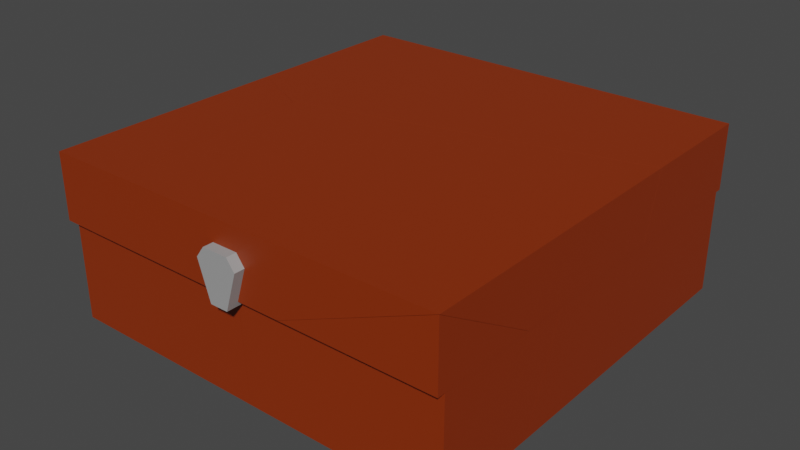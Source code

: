 # Source: Tea_box_broken.blend  (saved by Blender 2.82.7; exported with 4.5.12 LTS)
import bpy
from mathutils import Matrix  # noqa: F401  (used for matrix-valued properties, if any)

bpy.ops.wm.read_factory_settings(use_empty=True)
scene = bpy.context.scene
scene.name = 'Scene'

# ---- collections
col_collection = bpy.data.collections.new('Collection'); scene.collection.children.link(col_collection)

# ---- materials (node trees are filled in below, after node groups)
mat_material_007 = bpy.data.materials.new('Material.007')
mat_material_007.use_transparent_shadow = False
mat_material_009 = bpy.data.materials.new('Material.009')
mat_material_009.use_transparent_shadow = False
mat_material_001 = bpy.data.materials.new('Material.001')
mat_material_001.use_transparent_shadow = False
mat_material_003 = bpy.data.materials.new('Material.003')
mat_material_003.use_transparent_shadow = False

# ---- material node trees
mat_material_007.use_nodes = True; mat_material_007.node_tree.nodes.clear()
_N = mat_material_007.node_tree.nodes; _L = mat_material_007.node_tree.links
n0 = _N.new('ShaderNodeOutputMaterial'); n0.name = 'Material Output'; n0.location = (300, 300)
n1 = _N.new('ShaderNodeBsdfPrincipled'); n1.name = 'Principled BSDF'; n1.location = (10, 300)
n1.distribution = 'GGX'
n1.subsurface_method = 'BURLEY'
n1.inputs[0].default_value = (0.2623, 0.02843, 0.0, 1.0)
n1.inputs[3].default_value = 1.45
n1.inputs[27].default_value = (0.0, 0.0, 0.0, 1.0)
n1.inputs[28].default_value = 1.0
_L.new(n1.outputs[0], n0.inputs[0])
n0.is_active_output = True
mat_material_009.use_nodes = True; mat_material_009.node_tree.nodes.clear()
_N = mat_material_009.node_tree.nodes; _L = mat_material_009.node_tree.links
n0 = _N.new('ShaderNodeOutputMaterial'); n0.name = 'Material Output'; n0.location = (300, 300)
n1 = _N.new('ShaderNodeBsdfPrincipled'); n1.name = 'Principled BSDF'; n1.location = (10, 300)
n1.distribution = 'GGX'
n1.subsurface_method = 'BURLEY'
n1.inputs[0].default_value = (0.06125, 0.004777, 0.0003035, 1.0)
n1.inputs[3].default_value = 1.45
n1.inputs[27].default_value = (0.0, 0.0, 0.0, 1.0)
n1.inputs[28].default_value = 1.0
_L.new(n1.outputs[0], n0.inputs[0])
n0.is_active_output = True
mat_material_001.use_nodes = True; mat_material_001.node_tree.nodes.clear()
_N = mat_material_001.node_tree.nodes; _L = mat_material_001.node_tree.links
n0 = _N.new('ShaderNodeOutputMaterial'); n0.name = 'Material Output'; n0.location = (300, 300)
n1 = _N.new('ShaderNodeBsdfPrincipled'); n1.name = 'Principled BSDF'; n1.location = (10, 300)
n1.distribution = 'GGX'
n1.subsurface_method = 'BURLEY'
n1.inputs[0].default_value = (0.2623, 0.02843, 0.0, 1.0)
n1.inputs[3].default_value = 1.45
n1.inputs[27].default_value = (0.0, 0.0, 0.0, 1.0)
n1.inputs[28].default_value = 1.0
_L.new(n1.outputs[0], n0.inputs[0])
n0.is_active_output = True
mat_material_003.use_nodes = True; mat_material_003.node_tree.nodes.clear()
_N = mat_material_003.node_tree.nodes; _L = mat_material_003.node_tree.links
n0 = _N.new('ShaderNodeOutputMaterial'); n0.name = 'Material Output'; n0.location = (300, 300)
n1 = _N.new('ShaderNodeBsdfPrincipled'); n1.name = 'Principled BSDF'; n1.location = (10, 300)
n1.distribution = 'GGX'
n1.subsurface_method = 'BURLEY'
n1.inputs[0].default_value = (0.3493, 0.3493, 0.3493, 1.0)
n1.inputs[3].default_value = 1.45
n1.inputs[27].default_value = (0.0, 0.0, 0.0, 1.0)
n1.inputs[28].default_value = 1.0
_L.new(n1.outputs[0], n0.inputs[0])
n0.is_active_output = True

# ---- world
world_world = bpy.data.worlds.new('World'); scene.world = world_world
world_world.use_nodes = True; world_world.node_tree.nodes.clear()
_N = world_world.node_tree.nodes; _L = world_world.node_tree.links
n0 = _N.new('ShaderNodeOutputWorld'); n0.name = 'World Output'; n0.location = (300, 300)
n1 = _N.new('ShaderNodeBackground'); n1.name = 'Background'; n1.location = (10, 300)
n1.inputs[0].default_value = (0.05088, 0.05088, 0.05088, 1.0)
_L.new(n1.outputs[0], n0.inputs[0])
n0.is_active_output = True
world_world.color = (0.05088, 0.05088, 0.05088)
world_world.use_sun_shadow = False
world_world.sun_shadow_jitter_overblur = 0.0

# ---- meshes
me_cube_002_cell_005 = bpy.data.meshes.new('Cube.002_cell.005')
me_cube_002_cell_005.from_pydata([(-3.245, -0.6783, -3.09), (-2.859, 0.9672, -2.704), (-3.245, 0.9672, -3.09), (-2.859, 0.7944, -2.704), (-2.82, 0.7944, -1.886), (-3.245, -0.6783, -2.532), (-0.4093, 0.9672, -3.09), (-2.224, -0.6783, -3.09), (-3.245, 0.9672, -1.539), (-1.115, 0.9672, -2.704), (-2.859, 0.9672, -1.75), (-2.859, 0.7944, -1.854), (-1.305, 0.7944, -2.704), (-2.802, 0.7944, -1.886), (-2.82, 0.7944, -1.876), (-2.82, 0.778, -1.886), (-2.224, -0.6783, -3.09), (-0.4093, 0.9672, -3.09), (-3.245, -0.6783, -2.532), (-3.245, 0.9672, -1.539), (-1.115, 0.9672, -2.704), (-2.859, 0.9672, -1.75), (-2.859, 0.7944, -1.854), (-2.82, 0.7944, -1.876), (-1.305, 0.7944, -2.704), (-2.802, 0.7944, -1.886), (-2.82, 0.778, -1.886)], [], [(0, 2, 17, 16), (0, 16, 5), (1, 21, 22, 3), (8, 18, 7, 6, 20, 24, 25, 26, 23, 11, 10), (5, 19, 2, 0), (12, 9, 1, 3), (15, 13, 4), (12, 3, 22, 14, 4, 13), (19, 21, 1, 9, 17, 2), (14, 15, 4)])
me_cube_002_cell_005.polygons.foreach_set('material_index', [0, 0, 0, 0, 0, 0, 1, 0, 0, 1])
_k = set([(5, 16), (5, 19), (6, 7), (6, 20), (7, 18), (8, 10), (8, 18), (9, 12), (9, 17), (10, 11), (11, 23), (12, 13), (13, 15), (14, 15), (14, 22), (16, 17), (19, 21), (20, 24), (21, 22), (23, 26), (24, 25), (25, 26)])
me_cube_002_cell_005.attributes.new('sharp_edge', 'BOOLEAN', 'EDGE').data.foreach_set('value', [ (min(e.vertices), max(e.vertices)) in _k for e in me_cube_002_cell_005.edges])
_uv = me_cube_002_cell_005.uv_layers.new(name='UVMap')
_uv.uv.foreach_set('vector', [0.375, 0.25, 0.625, 0.25, 0.625, 0.3593, 0.375, 0.2893, 0.125, 0.5, 0.1643, 0.5, 0.125, 0.5215, 0.8601, 0.5149, 0.8601, 0.5516, 0.8601, 0.5476, 0.8601, 0.5149, 0.9939, 0.02879, 0.9713, 0.04521, 0.9712, 0.9671, 0.05885, 0.02866, 0.2914, 0.0287, 0.3904, 0.1277, 0.8839, 0.1277, 0.8933, 0.1371, 0.8898, 0.1277, 0.9028, 0.1277, 0.8667, 0.02878, 0.375, 0.2285, 0.625, 0.1902, 0.625, 0.25, 0.375, 0.25, 0.8002, 0.5149, 0.7929, 0.5149, 0.8601, 0.5149, 0.8601, 0.5149, 0.6117, 0.25, 0.6156, 0.2544, 0.6156, 0.25, 0.8002, 0.5149, 0.8601, 0.5149, 0.8601, 0.5476, 0.8586, 0.5468, 0.8586, 0.5464, 0.8579, 0.5464, 0.875, 0.5598, 0.8601, 0.5516, 0.8601, 0.5149, 0.7929, 0.5149, 0.7657, 0.5, 0.875, 0.5, 0.6156, 0.2476, 0.6117, 0.25, 0.6156, 0.25])
me_cube_002_cell_005.materials.append(mat_material_007)
me_cube_002_cell_005.materials.append(mat_material_009)
me_cube_002_cell_005.use_remesh_fix_poles = True
me_cube_002_cell_005.use_remesh_preserve_attributes = False
me_cube_002_cell_005.use_mirror_vertex_groups = False
me_cube_002_cell_005.update()
me_cube_002_cell_006 = bpy.data.meshes.new('Cube.002_cell.006')
me_cube_002_cell_006.from_pydata([(1.78, -0.1973, 3.045), (1.78, 0.833, 3.045), (1.78, -0.1973, 2.014), (2.81, -0.1973, 3.045), (2.81, 0.833, 3.045), (2.81, -0.1973, 2.014), (0.4802, -0.1973, 3.045), (0.4802, 0.833, 3.045), (0.4802, -0.1973, 2.014), (1.51, -0.1973, 3.045), (1.51, 0.833, 3.045), (1.51, -0.1973, 2.014), (1.78, -0.1973, 1.745), (2.81, -0.1973, 1.745), (0.4802, -0.1973, 1.745), (1.51, -0.1973, 1.745), (3.242, -0.6782, 3.397), (2.857, 0.9672, 3.012), (3.242, 0.9672, 3.397), (2.857, 0.7944, 3.012), (0.4802, 0.7944, 1.745), (0.4802, 0.7944, 2.014), (1.51, 0.833, 3.012), (1.51, 0.7944, 3.012), (1.51, 0.7944, 2.014), (0.4802, 0.7944, 3.012), (0.4802, 0.833, 3.012), (1.51, 0.7944, 1.745), (1.78, 0.7944, 1.745), (1.78, 0.833, 3.012), (1.78, 0.7944, 2.014), (1.78, 0.7944, 3.012), (2.81, 0.7944, 1.745), (2.81, 0.833, 3.012), (2.81, 0.7944, 2.014), (2.81, 0.7944, 3.012), (3.242, -0.6783, 1.695), (3.242, 0.9672, 1.107), (2.857, 0.9672, 1.072), (0.1227, -0.6783, 1.413), (0.0987, -0.6782, 3.397), (2.857, 0.7944, 1.134), (2.81, -0.1973, 1.484), (2.81, 0.7944, 1.13), (1.51, 0.7944, 1.012), (1.51, -0.1973, 1.367), (0.4802, -0.1973, 1.274), (0.4802, 0.7944, 0.9191), (0.0583, 0.7944, 0.8809), (1.78, -0.1973, 1.391), (1.78, 0.7944, 1.037), (0.03295, 0.7944, 3.012), (0.0247, 0.9672, 3.012), (0.02011, 0.9672, 3.397), (3.242, 0.9672, 1.107), (3.242, -0.6783, 1.695), (2.857, 0.9672, 1.072), (0.1227, -0.6783, 1.413), (0.0987, -0.6782, 3.397), (2.857, 0.7944, 1.134), (2.81, 0.7944, 1.13), (1.51, -0.1973, 1.367), (1.51, 0.7944, 1.012), (0.4802, -0.1973, 1.274), (0.4802, 0.7944, 0.9191), (0.0583, 0.7944, 0.8809), (2.81, -0.1973, 1.484), (1.78, -0.1973, 1.391), (1.78, 0.7944, 1.037), (0.03295, 0.7944, 3.012), (0.02011, 0.9672, 3.397), (0.0247, 0.9672, 3.012)], [], [(2, 30, 31, 29, 1, 0), (2, 5, 34, 30), (3, 0, 1, 4), (2, 0, 3, 5), (9, 10, 22, 23, 24, 11), (8, 11, 24, 21), (9, 6, 7, 10), (8, 6, 9, 11), (13, 12, 28, 32), (14, 63, 64, 20), (15, 14, 20, 27), (16, 18, 70, 58), (17, 56, 59, 19), (8, 21, 25, 26, 7, 6), (33, 4, 1, 29), (22, 10, 7, 26), (54, 56, 17, 71, 70, 18), (62, 61, 15, 27), (39, 40, 53, 52, 69, 48), (67, 68, 28, 12), (65, 51, 25, 21, 24, 23, 31, 30, 34, 35, 19, 59, 60, 32, 28, 68, 62, 27, 20, 64), (3, 4, 33, 35, 34, 5), (33, 29, 31, 23, 22, 26, 25, 51, 71, 17, 19, 35), (58, 57, 55, 16), (55, 54, 18, 16), (66, 67, 12, 13), (60, 66, 13, 32), (61, 63, 14, 15), (42, 43, 41, 38, 37, 36, 39, 48, 47, 46, 45, 44, 50, 49)])
me_cube_002_cell_006.polygons.foreach_set('material_index', [1, 1, 1, 1, 1, 1, 1, 1, 1, 1, 1, 0, 0, 1, 1, 1, 0, 1, 0, 1, 0, 1, 0, 0, 0, 1, 1, 1, 0])
_k = set([(36, 37), (36, 39), (37, 38), (38, 41), (39, 40), (40, 53), (41, 43), (42, 43), (42, 49), (44, 45), (44, 50), (45, 46), (46, 47), (47, 48), (48, 69), (49, 50), (51, 65), (51, 71), (52, 53), (52, 69), (54, 55), (54, 56), (55, 57), (56, 59), (57, 58), (58, 70), (59, 60), (60, 66), (61, 62), (61, 63), (62, 68), (63, 64), (64, 65), (66, 67), (67, 68), (70, 71)])
me_cube_002_cell_006.attributes.new('sharp_edge', 'BOOLEAN', 'EDGE').data.foreach_set('value', [ (min(e.vertices), max(e.vertices)) in _k for e in me_cube_002_cell_006.edges])
_uv = me_cube_002_cell_006.uv_layers.new(name='UVMap')
_uv.uv.foreach_set('vector', [0.375, 0.25, 0.6156, 0.25, 0.6156, 0.008, 0.625, 0.008, 0.625, 0.0, 0.375, 0.0, 0.375, 0.25, 0.375, 0.5, 0.6156, 0.5, 0.6156, 0.25, 0.375, 0.75, 0.375, 1.0, 0.625, 1.0, 0.625, 0.75, 0.125, 0.5, 0.125, 0.75, 0.375, 0.75, 0.375, 0.5, 0.375, 0.75, 0.625, 0.75, 0.625, 0.742, 0.6156, 0.742, 0.6156, 0.5, 0.375, 0.5, 0.375, 0.25, 0.375, 0.5, 0.6156, 0.5, 0.6156, 0.25, 0.375, 0.75, 0.375, 1.0, 0.625, 1.0, 0.625, 0.75, 0.125, 0.5, 0.125, 0.75, 0.375, 0.75, 0.375, 0.5, 0.375, 0.75, 0.375, 1.0, 0.6156, 1.0, 0.6156, 0.75, 0.375, 0.0, 0.375, 0.1143, 0.6156, 0.2003, 0.6156, 0.0, 0.375, 0.75, 0.375, 1.0, 0.6156, 1.0, 0.6156, 0.75, 0.375, 0.75, 0.625, 0.75, 0.625, 0.8742, 0.375, 0.8711, 0.6399, 0.7351, 0.6399, 0.6604, 0.6399, 0.6628, 0.6399, 0.7351, 0.375, 0.25, 0.6156, 0.25, 0.6156, 0.008, 0.625, 0.008, 0.625, 0.0, 0.375, 0.0, 0.625, 0.742, 0.625, 0.75, 0.875, 0.75, 0.875, 0.742, 0.625, 0.742, 0.625, 0.75, 0.875, 0.75, 0.875, 0.742, 0.625, 0.6618, 0.6399, 0.6604, 0.6399, 0.7351, 0.749, 0.7351, 0.7492, 0.75, 0.625, 0.75, 0.6156, 0.5723, 0.375, 0.6583, 0.375, 0.75, 0.6156, 0.75, 0.03025, 0.03025, 0.02959, 0.01907, 0.9723, 0.01929, 0.9796, 0.1667, 0.8806, 0.1667, 0.9176, 0.9176, 0.375, 0.08575, 0.6156, 0.1718, 0.6156, 0.0, 0.375, 0.0, 0.7477, 0.653, 0.7487, 0.7351, 0.7314, 0.7351, 0.7314, 0.6967, 0.6917, 0.6967, 0.6917, 0.7351, 0.6813, 0.7351, 0.6813, 0.6967, 0.6416, 0.6967, 0.6416, 0.7351, 0.6399, 0.7351, 0.6399, 0.6628, 0.6416, 0.6626, 0.6416, 0.6863, 0.6813, 0.6863, 0.6813, 0.659, 0.6917, 0.6581, 0.6917, 0.6863, 0.7314, 0.6863, 0.7314, 0.6545, 0.375, 0.75, 0.625, 0.75, 0.625, 0.742, 0.6156, 0.742, 0.6156, 0.5, 0.375, 0.5, 0.6416, 0.7351, 0.6814, 0.7351, 0.6813, 0.7351, 0.6917, 0.7351, 0.6917, 0.7351, 0.7314, 0.7351, 0.7314, 0.7351, 0.7487, 0.7351, 0.749, 0.7351, 0.6399, 0.7351, 0.6399, 0.7351, 0.6416, 0.7351, 0.2539, 0.75, 0.2548, 0.6735, 0.375, 0.6844, 0.375, 0.75, 0.375, 0.6844, 0.625, 0.6618, 0.625, 0.75, 0.375, 0.75, 0.375, 0.6869, 0.125, 0.6642, 0.125, 0.75, 0.375, 0.75, 0.6156, 0.6009, 0.375, 0.6869, 0.375, 0.75, 0.6156, 0.75, 0.375, 0.6583, 0.125, 0.6357, 0.125, 0.75, 0.375, 0.75, 0.8371, 0.1487, 0.2691, 0.1487, 0.2555, 0.1344, 0.1566, 0.1345, 0.04338, 0.0154, 0.9859, 0.01531, 1.0, 0.03025, 1.0, 0.9176, 0.9528, 0.8679, 0.8805, 0.3201, 0.5552, 0.32, 0.6505, 0.5499, 0.5714, 0.4667, 0.47, 0.32])
me_cube_002_cell_006.materials.append(mat_material_007)
me_cube_002_cell_006.materials.append(mat_material_009)
me_cube_002_cell_006.use_remesh_fix_poles = True
me_cube_002_cell_006.use_remesh_preserve_attributes = False
me_cube_002_cell_006.use_mirror_vertex_groups = False
me_cube_002_cell_006.update()
me_cube_002_cell_001 = bpy.data.meshes.new('Cube.002_cell.001')
me_cube_002_cell_001.from_pydata([(-2.82, -0.1973, 0.4446), (-2.82, -0.1973, -0.5856), (-1.79, -0.1973, 0.4446), (-1.79, -0.1973, -0.5856), (-1.52, -0.1973, 0.4446), (-1.52, -0.1973, -0.5856), (-0.4895, -0.1973, 0.4446), (-0.4895, -0.1973, -0.5856), (-1.79, -0.1973, 0.7144), (-1.52, -0.1973, 0.7144), (-0.4895, -0.1973, 0.7144), (-2.82, -0.1973, -0.8554), (-2.82, -0.1973, -1.886), (-1.79, -0.1973, -0.8554), (-1.79, -0.1973, -1.886), (-1.52, -0.1973, -0.8554), (-1.52, -0.1973, -1.886), (-0.4895, -0.1973, -0.8554), (-0.4895, -0.1973, -1.886), (0.4802, -0.1973, -1.886), (-1.52, 0.7944, -0.8554), (-1.52, 0.7944, -1.886), (-2.82, 0.7944, -0.8554), (-1.79, 0.7944, -0.8554), (-1.79, 0.7944, -1.886), (-2.82, 0.7944, -0.5857), (-1.79, 0.7944, 0.4446), (-2.82, 0.7944, 0.4446), (-0.4895, 0.7944, 0.4446), (-0.4895, 0.7944, -0.5857), (-1.52, 0.7944, -0.5857), (-1.52, 0.7944, 0.4446), (-1.79, 0.7944, -0.5857), (-1.52, 0.7944, 0.7143), (0.4802, 0.7944, -1.886), (-0.4895, 0.7944, -1.886), (0.4802, 0.7944, -0.8554), (-0.4895, 0.7944, -0.8554), (-0.4895, 0.7944, 0.7143), (-3.245, -0.6783, -2.528), (-3.245, -0.6783, 0.7218), (1.257, 0.9672, -3.09), (-0.4043, 0.9672, -3.09), (0.8198, -0.6783, -3.09), (-2.218, -0.6783, -3.09), (-3.245, 0.9672, -1.536), (-3.245, 0.9672, 0.5834), (1.139, 0.9672, -2.704), (-1.11, 0.9672, -2.704), (-3.199, -0.6783, 0.7253), (-0.4077, -0.6783, 0.9317), (-2.859, 0.9672, -1.747), (-2.859, 0.9672, 0.612), (-2.859, 0.7944, -1.851), (-2.859, 0.7944, 0.6265), (1.093, 0.7944, -2.704), (-1.3, 0.7944, -2.704), (-2.843, 0.7944, -1.86), (0.8434, 0.7944, -1.886), (-2.797, 0.7944, -1.886), (-2.82, 0.7944, -1.873), (-2.123, 0.7944, -2.254), (-2.82, 0.7733, -1.886), (0.5802, -0.1973, -1.886), (0.4802, 0.6096, -0.8554), (0.4802, -0.1973, -1.558), (0.5293, 0.7944, -0.8554), (0.447, 0.7944, -0.5857), (0.0128, 0.7944, 0.8384), (-0.4895, 0.7944, 0.8019), (-0.01235, 0.7944, 0.8372), (-0.4895, -0.1973, 0.8852), (-1.52, -0.1973, 0.809), (-1.52, 0.7944, 0.7256), (-1.52, 0.1987, 0.7757), (-1.79, 0.6912, 0.7143), (-1.79, 0.05784, 0.7676), (-2.799, -0.1973, 0.7144), (-2.278, -0.1973, 0.753), (-1.79, -0.1973, 0.7891), (-3.245, 0.9672, -1.536), (-3.245, -0.6783, -2.528), (-3.245, 0.9672, 0.5834), (-3.245, -0.6783, 0.7218), (-0.4043, 0.9672, -3.09), (-2.218, -0.6783, -3.09), (1.257, 0.9672, -3.09), (0.8198, -0.6783, -3.09), (-1.11, 0.9672, -2.704), (1.139, 0.9672, -2.704), (-0.4077, -0.6783, 0.9317), (-3.199, -0.6783, 0.7253), (-2.859, 0.9672, -1.747), (-2.859, 0.9672, 0.612), (-1.3, 0.7944, -2.704), (-2.859, 0.7944, -1.851), (-2.843, 0.7944, -1.86), (-2.859, 0.7944, 0.6265), (1.093, 0.7944, -2.704), (0.8434, 0.7944, -1.886), (-2.82, 0.7944, -1.873), (0.5802, -0.1973, -1.886), (-2.123, 0.7944, -2.254), (-2.797, 0.7944, -1.886), (-2.82, 0.7733, -1.886), (0.4802, -0.1973, -1.558), (0.4802, 0.6096, -0.8554), (0.5293, 0.7944, -0.8554), (0.447, 0.7944, -0.5857), (-0.01235, 0.7944, 0.8372), (-0.4895, 0.7944, 0.8019), (0.0128, 0.7944, 0.8384), (-1.52, -0.1973, 0.809), (-0.4895, -0.1973, 0.8852), (-1.52, 0.7944, 0.7256), (-1.52, 0.1987, 0.7757), (-1.79, 0.6912, 0.7143), (-1.79, 0.05784, 0.7676), (-1.79, -0.1973, 0.7891), (-2.799, -0.1973, 0.7144), (-2.278, -0.1973, 0.753)], [], [(0, 1, 25, 27), (1, 3, 32, 25), (3, 2, 26, 32), (2, 0, 27, 26), (1, 0, 2, 3), (4, 5, 30, 31), (5, 7, 29, 30), (7, 6, 28, 29), (6, 4, 31, 28), (5, 4, 6, 7), (8, 118, 117, 116), (9, 10, 38, 33), (10, 113, 110, 38), (9, 112, 113, 10), (11, 12, 104, 100, 22), (12, 14, 24, 103, 104), (14, 13, 23, 24), (13, 11, 22, 23), (12, 11, 13, 14), (15, 16, 21, 20), (16, 18, 35, 21), (18, 17, 37, 35), (17, 15, 20, 37), (16, 15, 17, 18), (19, 101, 58, 34), (19, 65, 101), (108, 111, 90, 87, 86, 89, 98, 99, 63, 105, 64, 107), (58, 55, 56, 102, 21, 35, 37, 36, 34), (42, 88, 47, 41), (115, 73, 97, 93, 82, 83, 91, 120, 119, 75, 76), (53, 92, 52, 54), (46, 52, 92, 45), (66, 106, 36), (85, 81, 80, 51, 95, 96, 60, 62, 59, 61, 94, 48, 84), (39, 44, 43, 50, 49, 40), (106, 65, 19, 34, 36), (116, 77, 8), (114, 74, 112, 9, 33), (77, 78, 118, 8), (40, 46, 45, 39), (44, 42, 41, 43), (90, 111, 70), (55, 47, 88, 56), (37, 20, 21, 102, 103, 24, 23, 22, 100, 57, 25, 32, 30, 29, 67, 66, 36), (53, 54, 114, 33, 38, 110, 109, 68, 67, 29, 28, 31, 30, 32, 26, 27, 25, 57), (91, 90, 70, 69, 71, 72, 115, 76, 79, 120)])
me_cube_002_cell_001.polygons.foreach_set('material_index', [1, 1, 1, 1, 1, 1, 1, 1, 1, 1, 1, 1, 1, 1, 1, 1, 1, 1, 1, 1, 1, 1, 1, 1, 1, 1, 0, 0, 0, 0, 0, 0, 1, 0, 0, 1, 1, 1, 1, 0, 0, 0, 0, 0, 0, 0])
_k = set([(39, 44), (39, 45), (40, 46), (40, 49), (41, 43), (41, 47), (42, 44), (42, 88), (43, 50), (45, 92), (46, 52), (47, 55), (48, 84), (48, 94), (49, 50), (51, 80), (51, 95), (52, 54), (53, 57), (53, 92), (54, 114), (55, 58), (56, 88), (56, 102), (57, 100), (58, 101), (59, 61), (59, 62), (60, 62), (60, 96), (61, 94), (63, 99), (63, 105), (64, 105), (64, 107), (65, 101), (65, 106), (66, 67), (66, 106), (67, 68), (68, 109), (69, 70), (69, 71), (70, 111), (71, 72), (72, 115), (73, 97), (73, 115), (74, 112), (74, 114), (75, 76), (75, 119), (76, 79), (77, 78), (77, 116), (78, 118), (79, 120), (80, 81), (81, 85), (82, 83), (82, 93), (83, 91), (84, 85), (86, 87), (86, 89), (87, 90), (89, 98), (90, 91), (93, 97), (95, 96), (98, 99), (100, 104), (102, 103), (103, 104), (107, 108), (108, 111), (109, 110), (110, 113), (112, 113), (116, 117), (117, 118), (119, 120)])
me_cube_002_cell_001.attributes.new('sharp_edge', 'BOOLEAN', 'EDGE').data.foreach_set('value', [ (min(e.vertices), max(e.vertices)) in _k for e in me_cube_002_cell_001.edges])
_uv = me_cube_002_cell_001.uv_layers.new(name='UVMap')
_uv.uv.foreach_set('vector', [0.375, 0.0, 0.375, 0.25, 0.6156, 0.25, 0.6156, 0.0, 0.375, 0.25, 0.375, 0.5, 0.6156, 0.5, 0.6156, 0.25, 0.375, 0.5, 0.375, 0.75, 0.6156, 0.75, 0.6156, 0.5, 0.375, 0.75, 0.375, 1.0, 0.6156, 1.0, 0.6156, 0.75, 0.125, 0.5, 0.125, 0.75, 0.375, 0.75, 0.375, 0.5, 0.375, 0.0, 0.375, 0.25, 0.6156, 0.25, 0.6156, 0.0, 0.375, 0.25, 0.375, 0.5, 0.6156, 0.5, 0.6156, 0.25, 0.375, 0.5, 0.375, 0.75, 0.6156, 0.75, 0.6156, 0.5, 0.375, 0.75, 0.375, 1.0, 0.6156, 1.0, 0.6156, 0.75, 0.125, 0.5, 0.125, 0.75, 0.375, 0.75, 0.375, 0.5, 0.375, 0.5, 0.375, 0.5181, 0.4369, 0.5129, 0.5906, 0.5, 0.375, 0.25, 0.375, 0.5, 0.6156, 0.5, 0.6156, 0.25, 0.375, 0.5, 0.375, 0.5415, 0.6156, 0.5212, 0.6156, 0.5, 0.125, 0.5, 0.125, 0.523, 0.375, 0.5415, 0.375, 0.5, 0.375, 0.0, 0.375, 0.25, 0.6105, 0.25, 0.6156, 0.2469, 0.6156, 0.0, 0.375, 0.25, 0.375, 0.5, 0.6156, 0.5, 0.6156, 0.2556, 0.6105, 0.25, 0.375, 0.5, 0.375, 0.75, 0.6156, 0.75, 0.6156, 0.5, 0.375, 0.75, 0.375, 1.0, 0.6156, 1.0, 0.6156, 0.75, 0.125, 0.5, 0.125, 0.75, 0.375, 0.75, 0.375, 0.5, 0.375, 0.0, 0.375, 0.25, 0.6156, 0.25, 0.6156, 0.0, 0.375, 0.25, 0.375, 0.5, 0.6156, 0.5, 0.6156, 0.25, 0.375, 0.5, 0.375, 0.75, 0.6156, 0.75, 0.6156, 0.5, 0.375, 0.75, 0.375, 1.0, 0.6156, 1.0, 0.6156, 0.75, 0.125, 0.5, 0.125, 0.75, 0.375, 0.75, 0.375, 0.5, 0.375, 0.25, 0.375, 0.2743, 0.6156, 0.3381, 0.6156, 0.25, 0.125, 0.5, 0.125, 0.5795, 0.1493, 0.5, 0.3566, 0.2608, 0.08214, 0.0, 0.9701, 0.0, 0.9875, 0.01705, 0.9875, 0.9593, 0.8903, 0.8669, 0.8903, 0.768, 0.6841, 0.572, 0.6841, 0.00416, 0.6798, 0.6035, 0.4245, 0.2196, 0.4245, 0.3254, 0.7175, 0.5464, 0.7078, 0.5149, 0.8, 0.5149, 0.8318, 0.5322, 0.8085, 0.5464, 0.7688, 0.5464, 0.7688, 0.5861, 0.7314, 0.5861, 0.7314, 0.5464, 0.7655, 0.5, 0.7927, 0.5149, 0.7061, 0.5149, 0.7015, 0.5, 1.0, 0.5311, 0.6587, 0.5311, 0.2578, 0.1303, 0.1588, 0.1303, 0.04334, 0.01493, 0.9862, 0.01485, 1.0, 0.02864, 1.0, 0.3042, 0.8439, 0.1482, 0.6371, 0.4504, 1.0, 0.4503, 0.8601, 0.5477, 0.8601, 0.5517, 0.8601, 0.6427, 0.8601, 0.6432, 0.875, 0.6416, 0.8601, 0.6427, 0.8601, 0.5517, 0.875, 0.5599, 0.6156, 0.9881, 0.5708, 1.0, 0.6156, 1.0, 0.1105, 0.02889, 0.02884, 0.0165, 0.9713, 0.01644, 0.9713, 0.1434, 0.8724, 0.1435, 0.8724, 0.1486, 0.8724, 0.1564, 0.8603, 0.1564, 0.8724, 0.1641, 0.8723, 0.3859, 0.8723, 0.6568, 0.9713, 0.7195, 0.9713, 0.9517, 0.125, 0.5216, 0.1646, 0.5, 0.2816, 0.5, 0.2343, 0.655, 0.1268, 0.647, 0.125, 0.6469, 0.5708, 0.0, 0.375, 0.1705, 0.375, 0.25, 0.6156, 0.25, 0.6156, 0.0, 0.5906, 0.5, 0.375, 0.2549, 0.375, 0.5, 0.6156, 0.2473, 0.4711, 0.2351, 0.375, 0.227, 0.375, 0.25, 0.6156, 0.25, 0.1299, 0.5, 0.2565, 0.5094, 0.375, 0.5181, 0.375, 0.5, 0.375, 0.1031, 0.625, 0.1084, 0.625, 0.1901, 0.375, 0.2284, 0.375, 0.2896, 0.625, 0.3595, 0.625, 0.4235, 0.375, 0.4066, 0.02993, 0.0, 0.9179, 0.0, 0.8723, 0.8723, 0.7078, 0.5149, 0.7061, 0.5149, 0.7927, 0.5149, 0.8, 0.5149, 0.7688, 0.5861, 0.8085, 0.5861, 0.8085, 0.5464, 0.8318, 0.5322, 0.8577, 0.5464, 0.8189, 0.5464, 0.8189, 0.5861, 0.8586, 0.5861, 0.8586, 0.5469, 0.8595, 0.5474, 0.8586, 0.5965, 0.8189, 0.5965, 0.8085, 0.5965, 0.7688, 0.5965, 0.7327, 0.5965, 0.7296, 0.5861, 0.7314, 0.5861, 0.8601, 0.5477, 0.8601, 0.6432, 0.8085, 0.647, 0.8085, 0.6466, 0.7688, 0.6466, 0.7688, 0.65, 0.7504, 0.6513, 0.7495, 0.6514, 0.7327, 0.5965, 0.7688, 0.5965, 0.7688, 0.6362, 0.8085, 0.6362, 0.8085, 0.5965, 0.8189, 0.5965, 0.8189, 0.6362, 0.8586, 0.6362, 0.8586, 0.5965, 0.8595, 0.5474, 0.02864, 0.02864, 1.0, 0.02844, 1.0, 0.8723, 0.967, 0.8393, 0.9266, 0.3041, 0.568, 0.3041, 0.5311, 0.5311, 0.4503, 0.4503, 0.4742, 0.3042, 0.3042, 0.3042])
me_cube_002_cell_001.materials.append(mat_material_007)
me_cube_002_cell_001.materials.append(mat_material_009)
me_cube_002_cell_001.use_remesh_fix_poles = True
me_cube_002_cell_001.use_remesh_preserve_attributes = False
me_cube_002_cell_001.use_mirror_vertex_groups = False
me_cube_002_cell_001.update()
me_cube_002_cell_002 = bpy.data.meshes.new('Cube.002_cell.002')
me_cube_002_cell_002.from_pydata([(-2.82, -0.1973, 3.045), (-2.82, 0.833, 3.045), (-2.82, -0.1973, 2.014), (-1.79, -0.1973, 3.045), (-1.79, 0.833, 3.045), (-1.79, -0.1973, 2.014), (-1.52, -0.1973, 3.045), (-1.52, 0.833, 3.045), (-1.52, -0.1973, 2.014), (-0.4895, -0.1973, 3.045), (-0.4895, 0.833, 3.045), (-0.4895, -0.1973, 2.014), (-2.82, -0.1973, 1.745), (-2.82, -0.1973, 0.7144), (-1.79, -0.1973, 1.745), (-1.52, -0.1973, 1.745), (-0.4895, -0.1973, 1.745), (-3.245, -0.6782, 3.397), (-2.859, 0.9672, 3.012), (-3.245, 0.9672, 3.397), (-2.859, 0.7944, 3.012), (-1.52, 0.7944, 1.745), (-1.79, 0.7944, 0.7143), (-2.82, 0.7944, 0.7143), (-2.82, 0.7944, 1.745), (-1.79, 0.7944, 1.745), (-1.79, 0.7944, 3.012), (-1.79, 0.833, 3.012), (-1.79, 0.7944, 2.014), (-2.82, 0.833, 3.012), (-2.82, 0.7944, 3.012), (-2.82, 0.7944, 2.014), (-1.52, 0.833, 3.012), (-1.52, 0.7944, 2.014), (-1.52, 0.7944, 3.012), (-0.4895, 0.7944, 1.745), (-0.4895, 0.833, 3.012), (-0.4895, 0.7944, 3.012), (-0.4895, 0.7944, 2.014), (-3.245, -0.6783, 0.7231), (-3.245, 0.9672, 0.5857), (-3.192, -0.6783, 0.7269), (0.09706, -0.6782, 3.397), (0.1207, -0.6783, 1.413), (-0.4063, -0.6783, 0.9337), (-2.859, 0.9672, 0.6142), (-2.859, 0.7944, 0.6286), (0.05629, 0.7944, 0.8804), (0.01288, 0.7944, 0.8409), (-0.4895, 0.7944, 0.8038), (-0.4895, -0.1973, 0.8871), (-1.52, -0.1973, 0.8106), (-1.52, 0.1495, 0.7814), (-1.52, 0.7944, 0.7276), (-1.79, 0.7944, 0.7077), (-1.79, 0.01605, 0.7727), (-1.79, 0.7147, 0.7143), (-2.221, -0.1973, 0.7586), (-1.79, -0.1973, 0.7906), (0.03131, 0.7944, 3.012), (0.02302, 0.9672, 3.012), (0.0185, 0.9672, 3.397), (-3.245, 0.9672, 0.5857), (-3.245, -0.6783, 0.7231), (-0.4063, -0.6783, 0.9337), (-3.192, -0.6783, 0.7269), (-2.859, 0.9672, 0.6142), (0.1207, -0.6783, 1.413), (0.09706, -0.6782, 3.397), (-2.859, 0.7944, 0.6286), (0.05629, 0.7944, 0.8804), (0.01288, 0.7944, 0.8409), (-1.79, 0.7147, 0.7143), (-2.82, -0.1973, 0.7144), (-0.4895, 0.7944, 0.8038), (-0.4895, -0.1973, 0.8871), (-1.52, -0.1973, 0.8106), (-2.221, -0.1973, 0.7586), (-1.52, 0.1495, 0.7814), (-1.52, 0.7944, 0.7276), (-1.79, 0.7944, 0.7077), (-1.79, -0.1973, 0.7906), (-1.79, 0.01605, 0.7727), (0.03131, 0.7944, 3.012), (0.02302, 0.9672, 3.012), (0.0185, 0.9672, 3.397)], [], [(30, 29, 1, 0, 2, 31), (2, 5, 28, 31), (3, 0, 1, 4), (2, 0, 3, 5), (34, 32, 7, 6, 8, 33), (8, 11, 38, 33), (9, 6, 7, 10), (8, 6, 9, 11), (12, 73, 23, 24), (73, 72, 22, 23), (14, 12, 24, 25), (73, 12, 14, 58, 77), (15, 76, 78, 79, 21), (16, 15, 21, 35), (17, 19, 62, 63), (57, 65, 39, 40, 66, 69, 54, 53, 52, 82, 56, 13), (36, 10, 7, 32), (27, 4, 1, 29), (85, 84, 18, 45, 62, 19), (9, 10, 36, 37, 38, 11), (48, 64, 65, 57, 81, 82, 52, 51, 75, 74), (80, 46, 20, 24, 23, 22), (25, 24, 20, 30, 31, 28, 26, 34, 33, 38, 37, 83, 70, 71, 49, 35, 21, 79, 80, 22), (3, 4, 27, 26, 28, 5), (48, 47, 67, 64), (46, 45, 18, 20), (50, 76, 15, 16), (63, 41, 44, 43, 68, 17), (42, 67, 47, 59, 60, 61), (68, 85, 19, 17), (37, 36, 32, 34, 26, 27, 29, 30, 20, 18, 84, 83), (49, 50, 16, 35), (72, 55, 58, 14, 25, 22)])
me_cube_002_cell_002.polygons.foreach_set('material_index', [1, 1, 1, 1, 1, 1, 1, 1, 1, 1, 1, 1, 1, 1, 0, 0, 1, 1, 0, 1, 0, 0, 0, 1, 0, 0, 1, 0, 0, 0, 0, 1, 1])
_k = set([(13, 56), (13, 57), (39, 40), (39, 65), (40, 66), (41, 44), (41, 63), (42, 61), (42, 67), (43, 44), (43, 68), (45, 46), (45, 62), (46, 80), (47, 48), (47, 59), (48, 74), (49, 50), (49, 71), (50, 76), (51, 52), (51, 75), (52, 53), (53, 54), (54, 69), (55, 58), (55, 72), (56, 82), (57, 81), (58, 77), (59, 60), (60, 61), (62, 63), (64, 65), (64, 67), (66, 69), (68, 85), (70, 71), (70, 83), (72, 73), (73, 77), (74, 75), (76, 78), (78, 79), (79, 80), (81, 82), (83, 84), (84, 85)])
me_cube_002_cell_002.attributes.new('sharp_edge', 'BOOLEAN', 'EDGE').data.foreach_set('value', [ (min(e.vertices), max(e.vertices)) in _k for e in me_cube_002_cell_002.edges])
_uv = me_cube_002_cell_002.uv_layers.new(name='UVMap')
_uv.uv.foreach_set('vector', [0.6156, 0.008, 0.625, 0.008, 0.625, 0.0, 0.375, 0.0, 0.375, 0.25, 0.6156, 0.25, 0.375, 0.25, 0.375, 0.5, 0.6156, 0.5, 0.6156, 0.25, 0.375, 0.75, 0.375, 1.0, 0.625, 1.0, 0.625, 0.75, 0.125, 0.5, 0.125, 0.75, 0.375, 0.75, 0.375, 0.5, 0.6156, 0.008, 0.625, 0.008, 0.625, 0.0, 0.375, 0.0, 0.375, 0.25, 0.6156, 0.25, 0.375, 0.25, 0.375, 0.5, 0.6156, 0.5, 0.6156, 0.25, 0.375, 0.75, 0.375, 1.0, 0.625, 1.0, 0.625, 0.75, 0.125, 0.5, 0.125, 0.75, 0.375, 0.75, 0.375, 0.5, 0.375, 0.0, 0.375, 0.25, 0.6156, 0.25, 0.6156, 0.0, 0.375, 0.2501, 0.5963, 0.5, 0.6156, 0.5, 0.6156, 0.25, 0.375, 0.75, 0.375, 1.0, 0.6156, 1.0, 0.6156, 0.75, 0.125, 0.5, 0.125, 0.75, 0.375, 0.75, 0.375, 0.5185, 0.2704, 0.5107, 0.375, 0.0, 0.375, 0.2266, 0.4592, 0.2337, 0.6156, 0.2468, 0.6156, 0.0, 0.375, 0.75, 0.375, 1.0, 0.6156, 1.0, 0.6156, 0.75, 0.375, 0.0, 0.625, 0.0, 0.625, 0.1084, 0.375, 0.1031, 1.0, 0.6789, 1.0, 0.9695, 0.9852, 0.01408, 0.9849, 0.9563, 0.8695, 0.8409, 0.8695, 0.742, 0.5494, 0.4219, 0.4687, 0.3412, 1.0, 0.4694, 1.0, 0.5501, 0.5494, 0.3762, 0.8578, 0.1622, 0.625, 0.742, 0.625, 0.75, 0.875, 0.75, 0.875, 0.742, 0.625, 0.742, 0.625, 0.75, 0.875, 0.75, 0.875, 0.742, 0.7492, 0.75, 0.7491, 0.7351, 0.8601, 0.7351, 0.8601, 0.6427, 0.875, 0.6416, 0.875, 0.75, 0.375, 0.75, 0.625, 0.75, 0.625, 0.742, 0.6156, 0.742, 0.6156, 0.5, 0.375, 0.5, 0.07988, 0.0, 0.9698, 0.0, 0.9695, 0.9695, 0.6789, 0.6789, 0.679, 0.529, 0.5501, 0.5501, 0.4694, 0.4694, 0.679, 0.4351, 0.6791, 0.07659, 0.1604, 0.03289, 0.8189, 0.6463, 0.8601, 0.6433, 0.8601, 0.7351, 0.8586, 0.6863, 0.8586, 0.6466, 0.8189, 0.6466, 0.8189, 0.6863, 0.8586, 0.6863, 0.8601, 0.7351, 0.8586, 0.7351, 0.8586, 0.6967, 0.8189, 0.6967, 0.8189, 0.7351, 0.8085, 0.7351, 0.8085, 0.6967, 0.7688, 0.6967, 0.7688, 0.7351, 0.7487, 0.7351, 0.7478, 0.653, 0.7495, 0.6515, 0.7688, 0.6501, 0.7688, 0.6863, 0.8085, 0.6863, 0.8085, 0.6471, 0.8189, 0.6463, 0.8189, 0.6466, 0.375, 0.75, 0.625, 0.75, 0.625, 0.742, 0.6156, 0.742, 0.6156, 0.5, 0.375, 0.5, 0.07988, 0.07988, 0.07987, 0.0, 0.9697, 0.0, 0.9698, 0.9698, 0.8601, 0.6433, 0.8601, 0.6427, 0.8601, 0.7351, 0.8601, 0.7351, 0.375, 0.5419, 0.125, 0.5234, 0.125, 0.75, 0.375, 0.75, 0.125, 0.6469, 0.127, 0.6471, 0.2344, 0.6551, 0.2547, 0.6735, 0.2538, 0.75, 0.125, 0.75, 0.05376, 0.0289, 0.03033, 0.0, 0.9201, 0.0, 0.8763, 0.8051, 0.9794, 0.8286, 0.9964, 0.9716, 0.375, 0.8712, 0.625, 0.8742, 0.625, 1.0, 0.375, 1.0, 0.7688, 0.7351, 0.7688, 0.7351, 0.8085, 0.7351, 0.8085, 0.7351, 0.8189, 0.7351, 0.8189, 0.7351, 0.8586, 0.7351, 0.8586, 0.7351, 0.8601, 0.7351, 0.8601, 0.7351, 0.7491, 0.7351, 0.7487, 0.7351, 0.6156, 0.5217, 0.375, 0.5419, 0.375, 0.75, 0.6156, 0.75, 0.5963, 0.5, 0.4268, 0.5141, 0.375, 0.5185, 0.375, 0.75, 0.6156, 0.75, 0.6156, 0.5])
me_cube_002_cell_002.materials.append(mat_material_007)
me_cube_002_cell_002.materials.append(mat_material_009)
me_cube_002_cell_002.use_remesh_fix_poles = True
me_cube_002_cell_002.use_remesh_preserve_attributes = False
me_cube_002_cell_002.use_mirror_vertex_groups = False
me_cube_002_cell_002.update()
me_cube_002_cell_003 = bpy.data.meshes.new('Cube.002_cell.003')
me_cube_002_cell_003.from_pydata([(1.78, -0.1973, 0.4446), (1.78, -0.1973, -0.5856), (2.81, -0.1973, 0.4446), (2.81, -0.1973, -0.5856), (0.4802, -0.1973, 0.4446), (0.4802, -0.1973, -0.5856), (1.51, -0.1973, 0.4446), (1.51, -0.1973, -0.5856), (1.78, -0.1973, 0.7144), (2.81, -0.1973, 0.7144), (0.4802, -0.1973, 0.7144), (1.51, -0.1973, 0.7144), (1.78, -0.1973, -0.8554), (1.78, -0.1973, -1.886), (2.81, -0.1973, -0.8554), (2.81, -0.1973, -1.886), (0.4802, -0.1973, -0.8554), (1.51, -0.1973, -0.8554), (1.51, -0.1973, -1.886), (3.242, -0.6783, -3.09), (2.857, 0.9672, -2.704), (3.242, 0.9672, -3.09), (2.857, 0.7944, -2.704), (1.51, 0.7944, -1.886), (1.51, 0.7944, -0.8554), (0.4802, 0.7944, -0.5857), (1.51, 0.7944, -0.5857), (0.4802, 0.7944, 0.4446), (1.51, 0.7944, 0.4446), (0.4802, 0.7944, 0.7143), (1.78, 0.7944, -1.886), (1.78, 0.7944, -0.8554), (1.78, 0.7944, -0.5857), (1.78, 0.7944, 0.4446), (1.51, 0.7944, 0.7143), (1.78, 0.7944, 0.7143), (2.81, 0.7944, -0.5857), (2.81, 0.7944, 0.4446), (2.81, 0.7944, 0.7143), (2.81, 0.7944, -0.8554), (2.81, 0.7944, -1.886), (3.242, -0.6783, 1.694), (1.259, 0.9672, -3.09), (0.8213, -0.6783, -3.09), (3.242, 0.9672, 1.105), (1.141, 0.9672, -2.704), (2.857, 0.9672, 1.07), (3.201, -0.6783, 1.69), (0.1218, -0.6783, 1.411), (-0.4049, -0.6783, 0.9321), (1.095, 0.7944, -2.704), (2.857, 0.7944, 1.132), (0.8457, 0.7944, -1.886), (0.5819, -0.1973, -1.886), (0.4802, 0.6018, -0.8554), (0.4802, -0.1973, -1.552), (0.5314, 0.7944, -0.8554), (0.4802, 0.7944, -0.6875), (2.81, -0.1973, 1.483), (2.81, 0.7944, 1.128), (1.51, 0.7944, 1.01), (1.51, -0.1973, 1.365), (1.51, 0.2417, 1.208), (0.4802, -0.1973, 1.272), (0.4802, 0.7944, 0.9173), (0.02089, 0.7944, 0.8188), (0.09028, 0.7944, 0.8819), (0.0581, 0.7944, 0.8787), (0.01478, 0.7944, 0.8393), (1.78, -0.1973, 1.39), (2.317, -0.1973, 1.438), (1.78, 0.7944, 1.035), (1.78, 0.09492, 1.285), (3.242, 0.9672, 1.105), (3.242, -0.6783, 1.694), (1.259, 0.9672, -3.09), (0.8213, -0.6783, -3.09), (1.141, 0.9672, -2.704), (2.857, 0.9672, 1.07), (3.201, -0.6783, 1.69), (0.1218, -0.6783, 1.411), (-0.4049, -0.6783, 0.9321), (2.857, 0.7944, 1.132), (1.095, 0.7944, -2.704), (0.8457, 0.7944, -1.886), (0.5819, -0.1973, -1.886), (0.4802, -0.1973, -1.552), (0.4802, 0.6018, -0.8554), (0.5314, 0.7944, -0.8554), (0.4802, 0.7944, -0.6875), (2.81, 0.7944, 1.128), (1.51, -0.1973, 1.365), (1.51, 0.2417, 1.208), (1.51, 0.7944, 1.01), (0.4802, -0.1973, 1.272), (0.4802, 0.7944, 0.9173), (0.02089, 0.7944, 0.8188), (0.09028, 0.7944, 0.8819), (0.0581, 0.7944, 0.8787), (0.01478, 0.7944, 0.8393), (2.81, -0.1973, 1.483), (1.78, -0.1973, 1.39), (2.317, -0.1973, 1.438), (1.78, 0.7944, 1.035), (1.78, 0.09492, 1.285)], [], [(0, 1, 32, 33), (1, 3, 36, 32), (3, 2, 37, 36), (2, 0, 33, 37), (1, 0, 2, 3), (4, 5, 25, 27), (5, 7, 26, 25), (7, 6, 28, 26), (6, 4, 27, 28), (5, 4, 6, 7), (8, 9, 38, 35), (9, 100, 90, 38), (8, 101, 102, 100, 9), (10, 11, 34, 29), (10, 94, 91, 11), (13, 15, 40, 30), (15, 14, 39, 40), (14, 12, 31, 39), (13, 12, 14, 15), (16, 86, 87), (18, 17, 24, 23), (17, 16, 87, 88, 24), (19, 21, 73, 74), (20, 77, 83, 22), (8, 35, 103, 104, 101), (11, 91, 92, 93, 34), (96, 57, 56, 54, 55, 85, 52, 50, 45, 42, 76, 81), (89, 65, 99, 98, 66, 95, 29, 34, 93, 103, 35, 38, 37, 33, 32, 36, 39, 31, 26, 28, 27, 25), (30, 40, 39, 36, 37, 38, 90, 82, 22, 83, 84, 23, 24, 88, 89, 25, 26, 31), (82, 46, 20, 22), (80, 79, 70, 69, 72, 62, 61, 63, 64, 97), (79, 41, 44, 78, 51, 59, 58, 70), (72, 71, 60, 62), (95, 94, 10, 29), (75, 77, 20, 46, 73, 21), (81, 80, 67, 68), (31, 12, 13, 30), (74, 47, 48, 49, 43, 19), (53, 86, 16, 17, 18), (68, 96, 81), (84, 53, 18, 23), (43, 75, 21, 19), (97, 67, 80)])
me_cube_002_cell_003.polygons.foreach_set('material_index', [1, 1, 1, 1, 1, 1, 1, 1, 1, 1, 1, 1, 1, 1, 1, 1, 1, 1, 1, 1, 1, 1, 0, 0, 1, 1, 0, 0, 0, 0, 0, 0, 0, 1, 0, 0, 1, 0, 1, 0, 1, 0, 0])
_k = set([(41, 44), (41, 79), (42, 45), (42, 76), (43, 49), (43, 75), (44, 78), (45, 50), (46, 73), (46, 82), (47, 48), (47, 74), (48, 49), (50, 52), (51, 59), (51, 78), (52, 85), (53, 84), (53, 86), (54, 55), (54, 56), (55, 85), (56, 57), (57, 96), (58, 59), (58, 70), (60, 62), (60, 71), (61, 62), (61, 63), (63, 64), (64, 97), (65, 89), (65, 99), (66, 95), (66, 98), (67, 68), (67, 97), (68, 96), (69, 70), (69, 72), (71, 72), (73, 74), (75, 77), (76, 81), (77, 83), (79, 80), (80, 81), (82, 90), (83, 84), (86, 87), (87, 88), (88, 89), (90, 100), (91, 92), (91, 94), (92, 93), (93, 103), (94, 95), (98, 99), (100, 102), (101, 102), (101, 104), (103, 104)])
me_cube_002_cell_003.attributes.new('sharp_edge', 'BOOLEAN', 'EDGE').data.foreach_set('value', [ (min(e.vertices), max(e.vertices)) in _k for e in me_cube_002_cell_003.edges])
_uv = me_cube_002_cell_003.uv_layers.new(name='UVMap')
_uv.uv.foreach_set('vector', [0.375, 0.0, 0.375, 0.25, 0.6156, 0.25, 0.6156, 0.0, 0.375, 0.25, 0.375, 0.5, 0.6156, 0.5, 0.6156, 0.25, 0.375, 0.5, 0.375, 0.75, 0.6156, 0.75, 0.6156, 0.5, 0.375, 0.75, 0.375, 1.0, 0.6156, 1.0, 0.6156, 0.75, 0.125, 0.5, 0.125, 0.75, 0.375, 0.75, 0.375, 0.5, 0.375, 0.0, 0.375, 0.25, 0.6156, 0.25, 0.6156, 0.0, 0.375, 0.25, 0.375, 0.5, 0.6156, 0.5, 0.6156, 0.25, 0.375, 0.5, 0.375, 0.75, 0.6156, 0.75, 0.6156, 0.5, 0.375, 0.75, 0.375, 1.0, 0.6156, 1.0, 0.6156, 0.75, 0.125, 0.5, 0.125, 0.75, 0.375, 0.75, 0.375, 0.5, 0.375, 0.25, 0.375, 0.5, 0.6156, 0.5, 0.6156, 0.25, 0.375, 0.5, 0.375, 0.6865, 0.6156, 0.6003, 0.6156, 0.5, 0.125, 0.5, 0.125, 0.6639, 0.2553, 0.6757, 0.375, 0.6865, 0.375, 0.5, 0.375, 0.25, 0.375, 0.5, 0.6156, 0.5, 0.6156, 0.25, 0.125, 0.5, 0.125, 0.6352, 0.375, 0.6579, 0.375, 0.5, 0.375, 0.25, 0.375, 0.5, 0.6156, 0.5, 0.6156, 0.25, 0.375, 0.5, 0.375, 0.75, 0.6156, 0.75, 0.6156, 0.5, 0.375, 0.75, 0.375, 1.0, 0.6156, 1.0, 0.6156, 0.75, 0.125, 0.5, 0.125, 0.75, 0.375, 0.75, 0.375, 0.5, 0.375, 0.0, 0.375, 0.1691, 0.5689, 0.0, 0.375, 0.5, 0.375, 0.75, 0.6156, 0.75, 0.6156, 0.5, 0.375, 0.75, 0.375, 1.0, 0.5689, 1.0, 0.6156, 0.9876, 0.6156, 0.75, 0.375, 0.5, 0.625, 0.5, 0.625, 0.6616, 0.375, 0.6844, 0.6399, 0.5149, 0.706, 0.5149, 0.7077, 0.5149, 0.6399, 0.5149, 0.375, 0.25, 0.6156, 0.25, 0.6156, 0.1723, 0.4459, 0.1115, 0.375, 0.08615, 0.375, 0.5, 0.375, 0.6579, 0.4815, 0.6198, 0.6156, 0.5718, 0.6156, 0.5, 0.1278, 0.1278, 0.7499, 0.6222, 0.7073, 0.5796, 0.8177, 0.5796, 0.6959, 0.09551, 0.6959, 0.01366, 0.4459, 0.3182, 0.2382, 0.1105, 0.1392, 0.1105, 0.04128, 0.01265, 0.9841, 0.01269, 0.9714, 0.9714, 0.7314, 0.5926, 0.7491, 0.6506, 0.7494, 0.6514, 0.7477, 0.6529, 0.7465, 0.6531, 0.7314, 0.6544, 0.7314, 0.6466, 0.6917, 0.6466, 0.6917, 0.658, 0.6813, 0.6589, 0.6813, 0.6466, 0.6416, 0.6466, 0.6416, 0.6362, 0.6813, 0.6362, 0.6813, 0.5965, 0.6416, 0.5965, 0.6416, 0.5861, 0.6813, 0.5861, 0.6917, 0.5965, 0.6917, 0.6362, 0.7314, 0.6362, 0.7314, 0.5965, 0.6813, 0.5464, 0.6416, 0.5464, 0.6416, 0.5861, 0.6416, 0.5965, 0.6416, 0.6362, 0.6416, 0.6466, 0.6416, 0.6625, 0.6399, 0.6627, 0.6399, 0.5149, 0.7077, 0.5149, 0.7174, 0.5464, 0.6917, 0.5464, 0.6917, 0.5861, 0.7295, 0.5861, 0.7314, 0.5926, 0.7314, 0.5965, 0.6917, 0.5965, 0.6813, 0.5861, 0.6399, 0.6627, 0.6399, 0.6603, 0.6399, 0.5149, 0.6399, 0.5149, 1.0, 0.9714, 0.02863, 0.0, 0.3042, 0.0, 0.4736, 0.1694, 0.4715, 0.0, 0.5556, 0.0, 0.5587, 0.2545, 0.8838, 0.5797, 0.8769, 0.004703, 1.0, 0.1278, 0.02863, 0.02863, 0.02863, 0.01559, 0.9713, 0.01561, 0.9713, 0.1359, 0.8723, 0.1359, 0.8723, 0.1503, 0.3042, 0.1503, 0.3042, 0.3042, 0.4715, 0.4715, 0.8723, 0.4715, 0.8722, 0.5556, 0.5556, 0.5556, 0.6156, 0.2008, 0.375, 0.1148, 0.375, 0.25, 0.6156, 0.25, 0.7014, 0.5, 0.706, 0.5149, 0.6399, 0.5149, 0.6399, 0.6603, 0.625, 0.6616, 0.625, 0.5, 1.0, 0.9698, 0.03022, 0.0, 0.9202, 0.0, 1.0, 0.07976, 0.6156, 0.0, 0.375, 0.0, 0.375, 0.25, 0.6156, 0.25, 0.375, 0.6844, 0.3734, 0.6842, 0.2547, 0.6735, 0.2345, 0.655, 0.2817, 0.5, 0.375, 0.5, 0.1497, 0.5, 0.125, 0.5809, 0.125, 0.75, 0.375, 0.75, 0.375, 0.5, 0.07976, 0.07976, 1.0, 0.1278, 0.9698, 0.9698, 0.6156, 0.3387, 0.375, 0.2747, 0.375, 0.5, 0.6156, 0.5, 0.375, 0.4067, 0.625, 0.4236, 0.625, 0.5, 0.375, 0.5, 0.1278, 0.1278, 1.0, 0.07976, 0.9714, 0.9714])
me_cube_002_cell_003.materials.append(mat_material_007)
me_cube_002_cell_003.materials.append(mat_material_009)
me_cube_002_cell_003.use_remesh_fix_poles = True
me_cube_002_cell_003.use_remesh_preserve_attributes = False
me_cube_002_cell_003.use_mirror_vertex_groups = False
me_cube_002_cell_003.update()
me_cube_001_cell_004 = bpy.data.meshes.new('Cube.001_cell.004')
me_cube_001_cell_004.from_pydata([(-2.78, 0.958, -2.61), (-3.25, 2.002, -3.182), (2.78, 0.958, -2.61), (3.25, 2.002, -3.182), (-3.25, 0.958, -3.182), (3.25, 0.958, -3.182), (-2.78, 1.645, -2.61), (2.78, 1.645, -2.61), (-3.25, 2.002, -0.348), (-3.25, 0.958, -0.355), (3.25, 0.958, -0.9125), (3.25, 2.002, -1.171), (-2.159, 2.002, 0.1758), (-3.237, 2.002, -0.3416), (-2.78, 0.958, -0.129), (2.78, 1.645, -0.9653), (-2.035, 1.645, 0.2333), (-2.78, 1.642, -0.1244), (2.78, 0.958, -0.7955), (-3.25, 2.002, -0.348), (-3.25, 0.958, -0.355), (3.25, 2.002, -1.171), (3.25, 0.958, -0.9125), (-2.159, 2.002, 0.1758), (-3.237, 2.002, -0.3416), (-2.78, 0.958, -0.129), (-2.78, 1.642, -0.1244), (-2.035, 1.645, 0.2333), (2.78, 1.645, -0.9653), (2.78, 0.958, -0.7955)], [], [(4, 1, 3, 5), (5, 3, 21, 22), (3, 1, 19, 24, 23, 21), (15, 18, 10, 11, 12, 16), (22, 29, 2, 0, 25, 9, 4, 5), (6, 7, 28, 27, 26), (0, 2, 7, 6), (2, 29, 28, 7), (13, 8, 20, 14, 17), (17, 16, 12, 13), (9, 19, 1, 4), (26, 25, 0, 6)])
_k = set([(8, 13), (8, 20), (9, 19), (9, 25), (10, 11), (10, 18), (11, 12), (12, 13), (14, 17), (14, 20), (15, 16), (15, 18), (16, 17), (19, 24), (21, 22), (21, 23), (22, 29), (23, 24), (25, 26), (26, 27), (27, 28), (28, 29)])
me_cube_001_cell_004.attributes.new('sharp_edge', 'BOOLEAN', 'EDGE').data.foreach_set('value', [ (min(e.vertices), max(e.vertices)) in _k for e in me_cube_001_cell_004.edges])
_uv = me_cube_001_cell_004.uv_layers.new(name='UVMap')
_uv.uv.foreach_set('vector', [0.375, 0.25, 0.625, 0.25, 0.625, 0.5, 0.375, 0.5, 0.375, 0.5, 0.625, 0.5, 0.625, 0.5749, 0.375, 0.5845, 0.625, 0.5, 0.875, 0.5, 0.875, 0.6056, 0.8745, 0.6058, 0.833, 0.6251, 0.625, 0.5749, 0.905, 0.5712, 0.905, 0.008422, 0.9909, 0.09424, 0.9909, 0.9499, 0.04076, 0.0, 0.3335, 0.0, 0.375, 0.5845, 0.3509, 0.584, 0.3509, 0.5072, 0.1491, 0.5072, 0.1491, 0.6122, 0.125, 0.6053, 0.125, 0.5, 0.375, 0.5, 0.1491, 0.5072, 0.3509, 0.5072, 0.3509, 0.5768, 0.1762, 0.6275, 0.1491, 0.6124, 0.1491, 0.5072, 0.3509, 0.5072, 0.3509, 0.5072, 0.1491, 0.5072, 0.3509, 0.5072, 0.3509, 0.584, 0.3509, 0.5768, 0.3509, 0.5072, 1.0, 0.9587, 0.9913, 0.9587, 0.1358, 0.1037, 0.4397, 0.1038, 1.0, 0.6637, 0.6661, 0.6629, 0.6665, 0.0, 0.9592, 0.0, 0.9587, 0.9587, 0.375, 0.1447, 0.625, 0.1444, 0.625, 0.25, 0.375, 0.25, 0.1491, 0.6124, 0.1491, 0.6122, 0.1491, 0.5072, 0.1491, 0.5072])
me_cube_001_cell_004.materials.append(mat_material_001)
me_cube_001_cell_004.materials.append(mat_material_003)
me_cube_001_cell_004.use_remesh_fix_poles = True
me_cube_001_cell_004.use_remesh_preserve_attributes = False
me_cube_001_cell_004.use_mirror_vertex_groups = False
me_cube_001_cell_004.update()
me_cube_001_cell_005 = bpy.data.meshes.new('Cube.001_cell.005')
me_cube_001_cell_005.from_pydata([(-2.78, 0.958, 2.957), (-3.25, 2.002, 3.53), (-3.25, 0.958, 3.53), (-2.78, 1.645, 2.957), (-3.25, 2.002, -0.3464), (-3.25, 0.958, -0.352), (-3.236, 2.002, -0.3397), (-2.16, 2.002, 0.1776), (-1.917, 2.002, 3.53), (-2.78, 0.958, -0.1263), (-1.839, 1.645, 2.957), (-2.036, 1.645, 0.2352), (-2.78, 1.642, -0.1226), (-1.608, 0.958, 2.957), (-1.567, 0.958, 3.53), (-3.25, 2.002, -0.3464), (-3.25, 0.958, -0.352), (-3.236, 2.002, -0.3397), (-2.16, 2.002, 0.1776), (-1.917, 2.002, 3.53), (-2.78, 0.958, -0.1263), (-2.78, 1.642, -0.1226), (-2.036, 1.645, 0.2352), (-1.839, 1.645, 2.957), (-1.608, 0.958, 2.957), (-1.567, 0.958, 3.53)], [], [(2, 1, 15, 16), (0, 20, 21, 3), (21, 22, 23, 3), (16, 20, 0, 24, 25, 2), (12, 9, 5, 4, 17), (19, 18, 6, 15, 1), (17, 7, 11, 12), (25, 19, 1, 2), (23, 24, 0, 3), (8, 14, 13, 10, 11, 7)])
_k = set([(4, 5), (4, 17), (5, 9), (6, 15), (6, 18), (7, 8), (7, 17), (8, 14), (9, 12), (10, 11), (10, 13), (11, 12), (13, 14), (15, 16), (16, 20), (18, 19), (19, 25), (20, 21), (21, 22), (22, 23), (23, 24), (24, 25)])
me_cube_001_cell_005.attributes.new('sharp_edge', 'BOOLEAN', 'EDGE').data.foreach_set('value', [ (min(e.vertices), max(e.vertices)) in _k for e in me_cube_001_cell_005.edges])
_uv = me_cube_001_cell_005.uv_layers.new(name='UVMap')
_uv.uv.foreach_set('vector', [0.375, 0.0, 0.625, 0.0, 0.625, 0.1444, 0.375, 0.1446, 0.1491, 0.7428, 0.1491, 0.6123, 0.1491, 0.6125, 0.1491, 0.7428, 0.1491, 0.6125, 0.1761, 0.6276, 0.1833, 0.7428, 0.1491, 0.7428, 0.125, 0.6054, 0.1491, 0.6123, 0.1491, 0.7428, 0.1916, 0.7428, 0.1898, 0.75, 0.125, 0.75, 0.6641, 0.6641, 0.664, 0.1036, 0.9678, 0.1037, 0.968, 0.9589, 0.9589, 0.9589, 0.8237, 0.75, 0.8331, 0.6251, 0.8745, 0.6059, 0.875, 0.6056, 0.875, 0.75, 1.0, 0.9589, 0.04061, 0.0, 0.3335, 0.0, 1.0, 0.6641, 0.375, 0.9352, 0.625, 0.9487, 0.625, 1.0, 0.375, 1.0, 0.1833, 0.7428, 0.1916, 0.7428, 0.1491, 0.7428, 0.1491, 0.7428, 0.9587, 0.9384, 0.9371, 0.8337, 0.7676, 0.6641, 0.7676, 0.1016, 0.6665, 0.0, 0.9594, 0.0])
me_cube_001_cell_005.materials.append(mat_material_001)
me_cube_001_cell_005.materials.append(mat_material_003)
me_cube_001_cell_005.use_remesh_fix_poles = True
me_cube_001_cell_005.use_remesh_preserve_attributes = False
me_cube_001_cell_005.use_mirror_vertex_groups = False
me_cube_001_cell_005.update()
me_cube_001_cell_001 = bpy.data.meshes.new('Cube.001_cell.001')
me_cube_001_cell_001.from_pydata([(2.78, 0.958, 2.957), (3.25, 0.958, 3.53), (3.25, 0.958, 1.817), (3.25, 1.995, 3.53), (2.78, 0.958, 2.151), (0.8407, 0.958, 3.53), (2.78, 1.446, 2.957), (1.646, 0.958, 2.957), (3.105, 1.932, 3.53), (3.25, 1.995, 3.53), (3.25, 0.958, 1.817), (2.78, 0.958, 2.151), (0.8407, 0.958, 3.53), (1.646, 0.958, 2.957), (2.78, 1.446, 2.957), (3.105, 1.932, 3.53)], [], [(1, 9, 15, 12), (0, 13, 14), (10, 11, 6, 7, 5, 8, 3), (2, 9, 1), (14, 4, 0), (12, 13, 0, 4, 2, 1)])
_k = set([(2, 4), (2, 9), (3, 8), (3, 10), (4, 14), (5, 7), (5, 8), (6, 7), (6, 11), (9, 15), (10, 11), (12, 13), (12, 15), (13, 14)])
me_cube_001_cell_001.attributes.new('sharp_edge', 'BOOLEAN', 'EDGE').data.foreach_set('value', [ (min(e.vertices), max(e.vertices)) in _k for e in me_cube_001_cell_001.edges])
_uv = me_cube_001_cell_001.uv_layers.new(name='UVMap')
_uv.uv.foreach_set('vector', [0.375, 0.75, 0.6232, 0.75, 0.6083, 0.7556, 0.375, 0.8427, 0.3509, 0.7428, 0.3097, 0.7428, 0.3509, 0.7428, 0.9909, 0.8875, 0.8369, 0.7334, 0.8653, 0.3618, 0.4651, 0.3617, 0.2011, 0.0977, 0.0979, 0.0979, 0.7695, 0.04672, 0.375, 0.6862, 0.6232, 0.75, 0.375, 0.75, 0.3509, 0.7428, 0.3509, 0.7087, 0.3509, 0.7428, 0.2823, 0.75, 0.3097, 0.7428, 0.3509, 0.7428, 0.3509, 0.7087, 0.375, 0.6862, 0.375, 0.75])
me_cube_001_cell_001.materials.append(mat_material_001)
me_cube_001_cell_001.materials.append(mat_material_003)
me_cube_001_cell_001.use_remesh_fix_poles = True
me_cube_001_cell_001.use_remesh_preserve_attributes = False
me_cube_001_cell_001.use_mirror_vertex_groups = False
me_cube_001_cell_001.update()
me_cube_001_cell_002 = bpy.data.meshes.new('Cube.001_cell.002')
me_cube_001_cell_002.from_pydata([(0.1421, 0.8814, 3.404), (0.1421, 0.8814, 3.692), (-0.1421, 0.8814, 3.404), (-0.1421, 0.8814, 3.692), (0.3309, 1.479, 3.404), (0.2033, 1.653, 3.404), (0.2033, 1.653, 3.692), (0.3309, 1.479, 3.692), (-0.2033, 1.653, 3.404), (-0.3309, 1.479, 3.404), (-0.3309, 1.479, 3.692), (-0.2033, 1.653, 3.692)], [], [(10, 3, 2, 9), (4, 0, 1, 7), (3, 1, 0, 2), (6, 5, 4, 7), (8, 11, 10, 9), (6, 11, 8, 5), (10, 11, 6, 7, 1, 3), (0, 4, 5, 8, 9, 2)])
me_cube_001_cell_002.polygons.foreach_set('material_index', [1, 1, 1, 1, 1, 1, 1, 1])
_uv = me_cube_001_cell_002.uv_layers.new(name='UVMap')
_uv.uv.foreach_set('vector', [0.4314, 0.5, 0.625, 0.5, 0.625, 0.75, 0.4314, 0.75, 0.4314, 0.0, 0.625, 0.0, 0.625, 0.25, 0.4314, 0.25, 0.625, 0.5, 0.875, 0.5, 0.875, 0.75, 0.625, 0.75, 0.1841, 0.5, 0.1841, 0.75, 0.125, 0.75, 0.125, 0.5, 0.3159, 0.75, 0.3159, 0.5, 0.4314, 0.5, 0.4314, 0.75, 0.1841, 0.5, 0.3159, 0.5, 0.3159, 0.75, 0.1841, 0.75, 0.4314, 0.5, 0.375, 0.4409, 0.375, 0.3091, 0.4314, 0.25, 0.625, 0.25, 0.625, 0.5, 0.625, 1.0, 0.4314, 1.0, 0.375, 0.9409, 0.375, 0.8091, 0.4314, 0.75, 0.625, 0.75])
me_cube_001_cell_002.materials.append(mat_material_001)
me_cube_001_cell_002.materials.append(mat_material_003)
me_cube_001_cell_002.use_remesh_fix_poles = True
me_cube_001_cell_002.use_remesh_preserve_attributes = False
me_cube_001_cell_002.use_mirror_vertex_groups = False
me_cube_001_cell_002.update()
me_cube_001_cell_003 = bpy.data.meshes.new('Cube.001_cell.003')
me_cube_001_cell_003.from_pydata([(2.78, 1.645, 2.957), (-1.836, 1.645, 2.957), (2.78, 1.448, 2.957), (2.78, 1.645, -0.9635), (-2.033, 1.645, 0.2348), (2.78, 0.958, -0.7938), (3.25, 0.958, -0.9109), (2.78, 0.958, 2.148), (3.25, 0.958, 1.813), (3.25, 1.998, 3.53), (-1.915, 2.002, 3.53), (3.25, 2.002, -1.169), (0.8364, 0.958, 3.53), (1.641, 0.958, 2.957), (-1.564, 0.958, 3.53), (-1.606, 0.958, 2.957), (-2.158, 2.002, 0.1774), (-2.033, 1.645, 0.2348), (2.78, 1.645, -0.9635), (2.78, 0.958, -0.7938), (3.25, 0.958, -0.9109), (2.78, 1.448, 2.957), (2.78, 0.958, 2.148), (3.25, 0.958, 1.813), (3.25, 1.998, 3.53), (0.8364, 0.958, 3.53), (1.641, 0.958, 2.957), (-1.606, 0.958, 2.957), (-1.564, 0.958, 3.53), (-1.915, 2.002, 3.53), (-1.836, 1.645, 2.957), (3.25, 2.002, -1.169), (-2.158, 2.002, 0.1774)], [], [(21, 13, 27, 30, 0), (30, 17, 18, 0), (18, 19, 22, 21, 0), (11, 20, 5, 3, 4, 32), (23, 22, 19, 6), (25, 26, 2, 7, 8, 24), (6, 31, 9, 23), (12, 9, 29, 28), (31, 16, 29, 9), (28, 27, 13, 12), (14, 10, 32, 4, 1, 15)])
_k = set([(1, 4), (1, 15), (2, 7), (2, 26), (3, 4), (3, 5), (5, 20), (6, 19), (6, 31), (7, 8), (8, 24), (9, 12), (9, 23), (10, 14), (10, 32), (11, 20), (11, 32), (12, 13), (13, 21), (14, 15), (16, 29), (16, 31), (17, 18), (17, 30), (18, 19), (21, 22), (22, 23), (24, 25), (25, 26), (27, 28), (27, 30), (28, 29)])
me_cube_001_cell_003.attributes.new('sharp_edge', 'BOOLEAN', 'EDGE').data.foreach_set('value', [ (min(e.vertices), max(e.vertices)) in _k for e in me_cube_001_cell_003.edges])
_uv = me_cube_001_cell_003.uv_layers.new(name='UVMap')
_uv.uv.foreach_set('vector', [0.3509, 0.7428, 0.3096, 0.7428, 0.1917, 0.7428, 0.1834, 0.7428, 0.3509, 0.7428, 0.1834, 0.7428, 0.1762, 0.6276, 0.3509, 0.5769, 0.3509, 0.7428, 0.3509, 0.5769, 0.3509, 0.5841, 0.3509, 0.7085, 0.3509, 0.7428, 0.3509, 0.7428, 0.959, 0.9499, 0.104, 0.09481, 0.104, 0.008937, 0.6663, 0.5713, 0.666, 0.0, 0.9588, 0.0, 0.375, 0.6861, 0.3509, 0.7085, 0.3509, 0.5841, 0.375, 0.5846, 0.8964, 0.09776, 0.8964, 0.3611, 0.4946, 0.3611, 0.8964, 0.7337, 0.8964, 0.8875, 0.2687, 0.0444, 0.375, 0.5846, 0.625, 0.575, 0.6239, 0.75, 0.375, 0.6861, 0.375, 0.8428, 0.625, 0.75, 0.625, 0.9486, 0.375, 0.9352, 0.625, 0.575, 0.833, 0.6251, 0.8236, 0.75, 0.625, 0.75, 0.1898, 0.75, 0.1917, 0.7428, 0.3096, 0.7428, 0.2822, 0.75, 0.1033, 0.05952, 0.9591, 0.0595, 0.9588, 0.9588, 0.666, 0.666, 0.6661, 0.2197, 0.8769, 0.1033])
me_cube_001_cell_003.materials.append(mat_material_001)
me_cube_001_cell_003.materials.append(mat_material_003)
me_cube_001_cell_003.use_remesh_fix_poles = True
me_cube_001_cell_003.use_remesh_preserve_attributes = False
me_cube_001_cell_003.use_mirror_vertex_groups = False
me_cube_001_cell_003.update()

# ---- objects
ob_cube_002_cell = bpy.data.objects.new('Cube.002_cell', me_cube_002_cell_005)
ob_cube_002_cell_001 = bpy.data.objects.new('Cube.002_cell.001', me_cube_002_cell_006)
ob_cube_002_cell_002 = bpy.data.objects.new('Cube.002_cell.002', me_cube_002_cell_001)
ob_cube_002_cell_003 = bpy.data.objects.new('Cube.002_cell.003', me_cube_002_cell_002)
ob_cube_002_cell_004 = bpy.data.objects.new('Cube.002_cell.004', me_cube_002_cell_003)
ob_cube_001_cell = bpy.data.objects.new('Cube.001_cell', me_cube_001_cell_004)
ob_cube_001_cell_001 = bpy.data.objects.new('Cube.001_cell.001', me_cube_001_cell_005)
ob_cube_001_cell_002 = bpy.data.objects.new('Cube.001_cell.002', me_cube_001_cell_001)
ob_cube_001_cell_003 = bpy.data.objects.new('Cube.001_cell.003', me_cube_001_cell_002)
ob_cube_001_cell_004 = bpy.data.objects.new('Cube.001_cell.004', me_cube_001_cell_003)

# ---- transforms, parenting, visibility, modifiers, constraints
ob_cube_002_cell.location = (0.0, 0.0, 0.0)
ob_cube_002_cell.rotation_euler = (1.571, -0.0, 0.0)
ob_cube_002_cell.lineart.crease_threshold = 0.0
ob_cube_002_cell_001.location = (0.0, 0.0, 0.0)
ob_cube_002_cell_001.rotation_euler = (1.571, -0.0, 0.0)
ob_cube_002_cell_001.lineart.crease_threshold = 0.0
ob_cube_002_cell_002.location = (0.0, 0.0, 0.0)
ob_cube_002_cell_002.rotation_euler = (1.571, -0.0, 0.0)
ob_cube_002_cell_002.lineart.crease_threshold = 0.0
ob_cube_002_cell_003.location = (0.0, 0.0, 0.0)
ob_cube_002_cell_003.rotation_euler = (1.571, -0.0, 0.0)
ob_cube_002_cell_003.lineart.crease_threshold = 0.0
ob_cube_002_cell_004.location = (0.0, 0.0, 0.0)
ob_cube_002_cell_004.rotation_euler = (1.571, -0.0, 0.0)
ob_cube_002_cell_004.lineart.crease_threshold = 0.0
ob_cube_001_cell.location = (0.0, 0.0, 0.0)
ob_cube_001_cell.rotation_euler = (1.571, -0.0, 0.0)
ob_cube_001_cell.lineart.crease_threshold = 0.0
ob_cube_001_cell_001.location = (0.0, 0.0, 0.0)
ob_cube_001_cell_001.rotation_euler = (1.571, -0.0, 0.0)
ob_cube_001_cell_001.lineart.crease_threshold = 0.0
ob_cube_001_cell_002.location = (0.0, 0.0, 0.0)
ob_cube_001_cell_002.rotation_euler = (1.571, -0.0, 0.0)
ob_cube_001_cell_002.lineart.crease_threshold = 0.0
ob_cube_001_cell_003.location = (0.0, 0.0, 0.0)
ob_cube_001_cell_003.rotation_euler = (1.571, -0.0, 0.0)
ob_cube_001_cell_003.lineart.crease_threshold = 0.0
ob_cube_001_cell_004.location = (0.0, 0.0, 0.0)
ob_cube_001_cell_004.rotation_euler = (1.571, -0.0, 0.0)
ob_cube_001_cell_004.lineart.crease_threshold = 0.0

# ---- collection membership
col_collection.objects.link(ob_cube_002_cell)
col_collection.objects.link(ob_cube_002_cell_001)
col_collection.objects.link(ob_cube_002_cell_002)
col_collection.objects.link(ob_cube_002_cell_003)
col_collection.objects.link(ob_cube_002_cell_004)
col_collection.objects.link(ob_cube_001_cell)
col_collection.objects.link(ob_cube_001_cell_001)
col_collection.objects.link(ob_cube_001_cell_002)
col_collection.objects.link(ob_cube_001_cell_003)
col_collection.objects.link(ob_cube_001_cell_004)

# ---- scene / render settings (as saved in the file)
scene.frame_start = 1; scene.frame_end = 250; scene.frame_set(176)
scene.render.engine = 'BLENDER_EEVEE_NEXT'
scene.cycles.use_denoising = False
scene.cycles.samples = 128
scene.cycles.sampling_pattern = 'TABULATED_SOBOL'
scene.cycles.use_adaptive_sampling = False
scene.cycles.use_light_tree = False
scene.view_settings.view_transform = 'Filmic'
bpy.context.view_layer.update()

# ---- added for rendering (the .blend has no active camera and no usable light): camera, sun
cam_auto = bpy.data.cameras.new('AutoCamera')
cam_auto.lens = 50.0
cam_auto.sensor_width = 36.0
cam_auto.clip_end = 1000.0
ob_auto_camera = bpy.data.objects.new('AutoCamera', cam_auto)
scene.collection.objects.link(ob_auto_camera)
ob_auto_camera.location = (9.09814, -11.1725, 7.9405)
ob_auto_camera.rotation_euler = (1.09748, -7.21219e-08, 0.694738)
scene.camera = ob_auto_camera
light_auto_sun = bpy.data.lights.new('AutoSun', 'SUN')
light_auto_sun.energy = 3.0
light_auto_sun.angle = 0.0523599
ob_auto_sun = bpy.data.objects.new('AutoSun', light_auto_sun)
scene.collection.objects.link(ob_auto_sun)
ob_auto_sun.rotation_euler = (0.872665, 0.174533, 0.523599)
bpy.context.view_layer.update()
